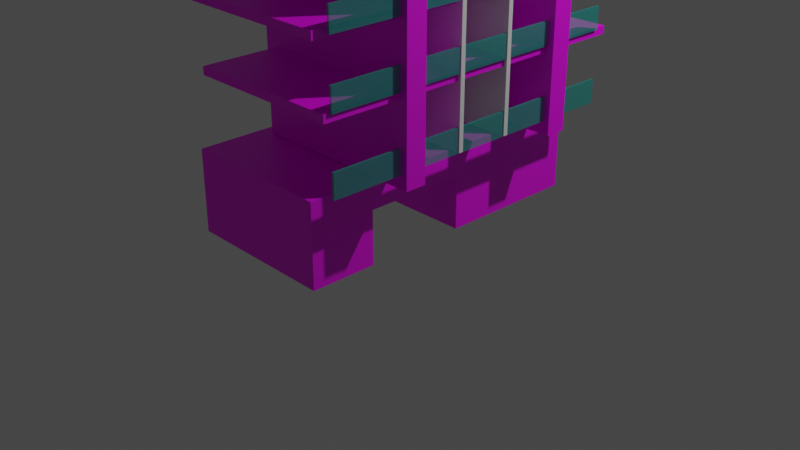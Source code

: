 # Source: Builbing.blend  (saved by Blender 3.1.7; exported with 4.5.12 LTS)
import bpy
from mathutils import Matrix  # noqa: F401  (used for matrix-valued properties, if any)

bpy.ops.wm.read_factory_settings(use_empty=True)
scene = bpy.context.scene
scene.name = 'Scene'

# ---- collections
col_collection = bpy.data.collections.new('Collection'); scene.collection.children.link(col_collection)

# ---- images (referenced by path relative to the original .blend; pixels are not part of the script)
import os
ASSET_DIR = os.environ.get("B2B_ASSET_DIR", "")  # directory of the original .blend (textures are referenced by path, not embedded)
HERE = os.path.dirname(os.path.abspath(__file__))  # packed textures are extracted next to this script under _unpacked/

def load_image(name, relpath, width, height, colorspace="sRGB"):
    """Load a texture the original file referenced (path relative to the .blend, or extracted next to this script)."""
    p = next((c for c in (os.path.join(HERE, relpath), os.path.join(ASSET_DIR, relpath)) if relpath and os.path.exists(c)), "")
    if p:
        img = bpy.data.images.load(p, check_existing=True)
        img.name = name
    else:  # same state as the original file: an image datablock whose file is absent (Cycles renders it pink)
        img = bpy.data.images.new(name, width, height)
        img.source = "FILE"
        img.filepath = "//" + (relpath or name)
    img.colorspace_settings.name = colorspace
    return img
img_x = load_image('無題', '', 1024, 1024, 'sRGB')
img_png = load_image('灰.png', '色/灰.png', 1024, 1024, 'sRGB')
img_png_1 = load_image('白.png', '色/白.png', 1024, 1024, 'sRGB')
img_rs2_png = load_image('RS2.png', '色/RS2.png', 1024, 1024, 'sRGB')

# ---- materials (node trees are filled in below, after node groups)
mat_005 = bpy.data.materials.new('マテリアル.005')
mat_005.use_transparent_shadow = False
mat_001 = bpy.data.materials.new('マテリアル.001')
mat_001.use_transparent_shadow = False
mat_004 = bpy.data.materials.new('マテリアル.004')
mat_004.use_transparent_shadow = False
mat_002 = bpy.data.materials.new('マテリアル.002')
mat_002.use_transparent_shadow = False
mat_008 = bpy.data.materials.new('マテリアル.008')
mat_008.surface_render_method = 'BLENDED'
mat_008.blend_method = 'BLEND'
mat_008.use_transparent_shadow = False

# ---- material node trees
mat_005.use_nodes = True; mat_005.node_tree.nodes.clear()
_N = mat_005.node_tree.nodes; _L = mat_005.node_tree.links
n0 = _N.new('ShaderNodeBsdfPrincipled'); n0.name = 'Principled BSDF'; n0.location = (10, 300)
n0.distribution = 'GGX'
n0.subsurface_method = 'RANDOM_WALK_SKIN'
n0.inputs[3].default_value = 1.45
n0.inputs[27].default_value = (0.0, 0.0, 0.0, 1.0)
n0.inputs[28].default_value = 1.0
n1 = _N.new('ShaderNodeOutputMaterial'); n1.name = 'Material Output'; n1.location = (300, 300)
n2 = _N.new('ShaderNodeTexImage'); n2.name = '画像テクスチャ'; n2.location = (-280, 275)
n2.image = img_x
_L.new(n0.outputs[0], n1.inputs[0])
_L.new(n2.outputs[0], n0.inputs[0])
n1.is_active_output = True
mat_001.use_nodes = True; mat_001.node_tree.nodes.clear()
_N = mat_001.node_tree.nodes; _L = mat_001.node_tree.links
n0 = _N.new('ShaderNodeBsdfPrincipled'); n0.name = 'Principled BSDF'; n0.location = (10, 300)
n0.distribution = 'GGX'
n0.subsurface_method = 'RANDOM_WALK_SKIN'
n0.inputs[3].default_value = 1.45
n0.inputs[27].default_value = (0.0, 0.0, 0.0, 1.0)
n0.inputs[28].default_value = 1.0
n1 = _N.new('ShaderNodeOutputMaterial'); n1.name = 'Material Output'; n1.location = (300, 300)
n2 = _N.new('ShaderNodeTexImage'); n2.name = '画像テクスチャ'; n2.location = (-280, 275)
n2.image = img_png
_L.new(n0.outputs[0], n1.inputs[0])
_L.new(n2.outputs[0], n0.inputs[0])
n1.is_active_output = True
mat_004.use_nodes = True; mat_004.node_tree.nodes.clear()
_N = mat_004.node_tree.nodes; _L = mat_004.node_tree.links
n0 = _N.new('ShaderNodeBsdfPrincipled'); n0.name = 'Principled BSDF'; n0.location = (10, 300)
n0.distribution = 'GGX'
n0.subsurface_method = 'RANDOM_WALK_SKIN'
n0.inputs[3].default_value = 1.45
n0.inputs[27].default_value = (0.0, 0.0, 0.0, 1.0)
n0.inputs[28].default_value = 1.0
n1 = _N.new('ShaderNodeOutputMaterial'); n1.name = 'Material Output'; n1.location = (300, 300)
n2 = _N.new('ShaderNodeTexImage'); n2.name = '画像テクスチャ'; n2.location = (-280, 275)
n2.image = img_png_1
_L.new(n0.outputs[0], n1.inputs[0])
_L.new(n2.outputs[0], n0.inputs[0])
n1.is_active_output = True
mat_002.use_nodes = True; mat_002.node_tree.nodes.clear()
_N = mat_002.node_tree.nodes; _L = mat_002.node_tree.links
n0 = _N.new('ShaderNodeBsdfPrincipled'); n0.name = 'Principled BSDF'; n0.location = (10, 300)
n0.distribution = 'GGX'
n0.subsurface_method = 'RANDOM_WALK_SKIN'
n0.inputs[3].default_value = 1.45
n0.inputs[27].default_value = (0.0, 0.0, 0.0, 1.0)
n0.inputs[28].default_value = 1.0
n1 = _N.new('ShaderNodeOutputMaterial'); n1.name = 'Material Output'; n1.location = (300, 300)
n2 = _N.new('ShaderNodeTexImage'); n2.name = '画像テクスチャ'; n2.location = (-280, 275)
n2.image = img_rs2_png
_L.new(n0.outputs[0], n1.inputs[0])
_L.new(n2.outputs[0], n0.inputs[0])
n1.is_active_output = True
mat_008.use_nodes = True; mat_008.node_tree.nodes.clear()
_N = mat_008.node_tree.nodes; _L = mat_008.node_tree.links
n0 = _N.new('ShaderNodeOutputMaterial'); n0.name = 'Material Output'; n0.location = (327, 300)
n0.width = 113
n1 = _N.new('ShaderNodeBsdfPrincipled'); n1.name = 'Principled BSDF'; n1.location = (-72, 308)
n1.distribution = 'GGX'
n1.subsurface_method = 'BURLEY'
n1.inputs[0].default_value = (0.0, 0.4, 0.3538, 1.0)
n1.inputs[2].default_value = 0.7109
n1.inputs[3].default_value = 1.45
n1.inputs[4].default_value = 0.4909
n1.inputs[27].default_value = (0.0, 0.0, 0.0, 1.0)
n1.inputs[28].default_value = 1.0
_L.new(n1.outputs[0], n0.inputs[0])
n0.is_active_output = True

# ---- world
world_world = bpy.data.worlds.new('World'); scene.world = world_world
world_world.use_nodes = True; world_world.node_tree.nodes.clear()
_N = world_world.node_tree.nodes; _L = world_world.node_tree.links
n0 = _N.new('ShaderNodeOutputWorld'); n0.name = 'World Output'; n0.location = (300, 300)
n1 = _N.new('ShaderNodeBackground'); n1.name = 'Background'; n1.location = (10, 300)
n1.inputs[0].default_value = (0.05088, 0.05088, 0.05088, 1.0)
_L.new(n1.outputs[0], n0.inputs[0])
n0.is_active_output = True
world_world.color = (0.05088, 0.05088, 0.05088)
world_world.use_sun_shadow = False
world_world.sun_shadow_jitter_overblur = 0.0

# ---- cameras
cam_camera = bpy.data.cameras.new('Camera')
cam_camera.clip_end = 100.0
cam_camera.ortho_scale = 7.314

# ---- lights
light_light = bpy.data.lights.new('Light', 'POINT')
light_light.transmission_factor = 0.0
light_light.energy = 1000.0
light_light.shadow_soft_size = 0.1
light_light.shadow_maximum_resolution = 0.006
light_light.use_absolute_resolution = True

# ---- meshes
me_003 = bpy.data.meshes.new('立方体.003')
me_003.from_pydata([(-1.0, -1.0, -1.0), (-1.0, -1.0, 1.0), (-1.0, 1.0, -1.0), (-1.0, 1.0, 1.0), (1.0, -1.0, -1.0), (1.0, -1.0, 1.0), (1.0, 1.0, -1.0), (1.0, 1.0, 1.0), (-0.9577, -0.9666, -53.91), (-0.9577, -0.9666, -51.91), (-0.9577, 1.033, -53.91), (-0.9577, 1.033, -51.91), (1.042, -0.9666, -53.91), (1.042, -0.9666, -51.91), (1.042, 1.033, -53.91), (1.042, 1.033, -51.91), (-1.009, -1.0, -37.42), (-1.009, -1.0, -35.42), (-1.009, 1.0, -37.42), (-1.009, 1.0, -35.42), (0.9909, -1.0, -37.42), (0.9909, -1.0, -35.42), (0.9909, 1.0, -37.42), (0.9909, 1.0, -35.42), (-1.17, -1.0, -19.51), (-1.17, -1.0, -17.51), (-1.17, 1.0, -19.51), (-1.17, 1.0, -17.51), (1.039, -1.0, -19.51), (1.039, -1.0, -17.51), (1.039, 1.0, -19.51), (1.039, 1.0, -17.51)], [], [(0, 1, 3, 2), (2, 3, 7, 6), (6, 7, 5, 4), (4, 5, 1, 0), (2, 6, 4, 0), (7, 3, 1, 5), (8, 9, 11, 10), (10, 11, 15, 14), (14, 15, 13, 12), (12, 13, 9, 8), (10, 14, 12, 8), (15, 11, 9, 13), (16, 17, 19, 18), (18, 19, 23, 22), (22, 23, 21, 20), (20, 21, 17, 16), (18, 22, 20, 16), (23, 19, 17, 21), (24, 25, 27, 26), (26, 27, 31, 30), (30, 31, 29, 28), (28, 29, 25, 24), (26, 30, 28, 24), (31, 27, 25, 29)])
_uv = me_003.uv_layers.new(name='UVマップ')
_uv.uv.foreach_set('vector', [0.375, 0.0, 0.625, 0.0, 0.625, 0.25, 0.375, 0.25, 0.375, 0.25, 0.625, 0.25, 0.625, 0.5, 0.375, 0.5, 0.375, 0.5, 0.625, 0.5, 0.625, 0.75, 0.375, 0.75, 0.375, 0.75, 0.625, 0.75, 0.625, 1.0, 0.375, 1.0, 0.125, 0.5, 0.375, 0.5, 0.375, 0.75, 0.125, 0.75, 0.625, 0.5, 0.875, 0.5, 0.875, 0.75, 0.625, 0.75, 0.375, 0.0, 0.625, 0.0, 0.625, 0.25, 0.375, 0.25, 0.375, 0.25, 0.625, 0.25, 0.625, 0.5, 0.375, 0.5, 0.375, 0.5, 0.625, 0.5, 0.625, 0.75, 0.375, 0.75, 0.375, 0.75, 0.625, 0.75, 0.625, 1.0, 0.375, 1.0, 0.125, 0.5, 0.375, 0.5, 0.375, 0.75, 0.125, 0.75, 0.625, 0.5, 0.875, 0.5, 0.875, 0.75, 0.625, 0.75, 0.375, 0.0, 0.625, 0.0, 0.625, 0.25, 0.375, 0.25, 0.375, 0.25, 0.625, 0.25, 0.625, 0.5, 0.375, 0.5, 0.375, 0.5, 0.625, 0.5, 0.625, 0.75, 0.375, 0.75, 0.375, 0.75, 0.625, 0.75, 0.625, 1.0, 0.375, 1.0, 0.125, 0.5, 0.375, 0.5, 0.375, 0.75, 0.125, 0.75, 0.625, 0.5, 0.875, 0.5, 0.875, 0.75, 0.625, 0.75, 0.375, 0.0, 0.625, 0.0, 0.625, 0.25, 0.375, 0.25, 0.375, 0.25, 0.625, 0.25, 0.625, 0.5, 0.375, 0.5, 0.375, 0.5, 0.625, 0.5, 0.625, 0.75, 0.375, 0.75, 0.375, 0.75, 0.625, 0.75, 0.625, 1.0, 0.375, 1.0, 0.125, 0.5, 0.375, 0.5, 0.375, 0.75, 0.125, 0.75, 0.625, 0.5, 0.875, 0.5, 0.875, 0.75, 0.625, 0.75])
me_003.materials.append(mat_005)
me_003.use_remesh_fix_poles = True
me_003.use_remesh_preserve_attributes = False
me_003.update()
me_005 = bpy.data.meshes.new('立方体.005')
me_005.from_pydata([(-1.0, -1.0, -1.0), (-1.0, -1.0, 1.0), (-1.0, 1.0, -1.0), (-1.0, 1.0, 1.0), (1.0, -1.0, -1.0), (1.0, -1.0, 1.0), (1.0, 1.0, -1.0), (1.0, 1.0, 1.0), (-1.0, 15.91, -1.0), (-1.0, 15.91, 1.0), (-1.0, 17.91, -1.0), (-1.0, 17.91, 1.0), (1.0, 15.91, -1.0), (1.0, 15.91, 1.0), (1.0, 17.91, -1.0), (1.0, 17.91, 1.0)], [], [(0, 1, 3, 2), (2, 3, 7, 6), (6, 7, 5, 4), (4, 5, 1, 0), (2, 6, 4, 0), (7, 3, 1, 5), (8, 9, 11, 10), (10, 11, 15, 14), (14, 15, 13, 12), (12, 13, 9, 8), (10, 14, 12, 8), (15, 11, 9, 13)])
_uv = me_005.uv_layers.new(name='UVマップ')
_uv.uv.foreach_set('vector', [0.375, 0.0, 0.625, 0.0, 0.625, 0.25, 0.375, 0.25, 0.375, 0.25, 0.625, 0.25, 0.625, 0.5, 0.375, 0.5, 0.375, 0.5, 0.625, 0.5, 0.625, 0.75, 0.375, 0.75, 0.375, 0.75, 0.625, 0.75, 0.625, 1.0, 0.375, 1.0, 0.125, 0.5, 0.375, 0.5, 0.375, 0.75, 0.125, 0.75, 0.625, 0.5, 0.875, 0.5, 0.875, 0.75, 0.625, 0.75, 0.375, 0.0, 0.625, 0.0, 0.625, 0.25, 0.375, 0.25, 0.375, 0.25, 0.625, 0.25, 0.625, 0.5, 0.375, 0.5, 0.375, 0.5, 0.625, 0.5, 0.625, 0.75, 0.375, 0.75, 0.375, 0.75, 0.625, 0.75, 0.625, 1.0, 0.375, 1.0, 0.125, 0.5, 0.375, 0.5, 0.375, 0.75, 0.125, 0.75, 0.625, 0.5, 0.875, 0.5, 0.875, 0.75, 0.625, 0.75])
me_005.materials.append(mat_001)
me_005.use_remesh_fix_poles = True
me_005.use_remesh_preserve_attributes = False
me_005.update()
me_009 = bpy.data.meshes.new('立方体.009')
me_009.from_pydata([(-1.0, -1.0, -1.0), (-1.0, -1.0, 1.0), (-1.0, 1.0, -1.0), (-1.0, 1.0, 1.0), (1.0, -1.0, -1.0), (1.0, -1.0, 1.0), (1.0, 1.0, -1.0), (1.0, 1.0, 1.0), (0.06339, -1.018, -1.106), (0.06339, -1.018, -1.001), (0.06339, 0.9944, -1.106), (0.06339, 0.9944, -1.001), (10.39, -1.018, -1.106), (10.39, -1.018, -1.001), (10.39, 0.9944, -1.106), (10.39, 0.9944, -1.001), (0.06339, -0.8718, -1.106), (0.06339, -0.8718, -1.001), (10.39, -0.8718, -1.106), (10.39, -0.8718, -1.001), (0.06339, 0.8618, -1.001), (10.39, 0.8618, -1.106), (0.06339, 0.8618, -1.106), (10.39, 0.8618, -1.001), (0.06339, 0.8618, 0.9273), (0.06339, 0.9944, 0.9273), (10.39, 0.9944, 0.9273), (10.39, -0.8718, 0.9273), (10.39, -1.018, 0.9273), (0.06339, -1.018, 0.9273), (0.06339, -0.8718, 0.9273), (10.39, 0.8618, 0.9273), (0.7912, -1.096, 0.8653), (0.7912, -1.096, 0.9991), (0.7912, 1.059, 0.8653), (0.7912, 1.059, 0.9991), (11.11, -1.096, 0.8653), (11.11, -1.096, 0.9991), (11.11, 1.059, 0.8653), (11.11, 1.059, 0.9991)], [], [(0, 1, 3, 2), (2, 3, 7, 6), (6, 7, 5, 4), (4, 5, 1, 0), (2, 6, 4, 0), (7, 3, 1, 5), (22, 20, 11, 10), (10, 11, 15, 14), (18, 19, 13, 12), (12, 13, 9, 8), (16, 18, 12, 8), (17, 9, 29, 30), (23, 20, 17, 19), (22, 21, 18, 16), (21, 23, 19, 18), (8, 9, 17, 16), (14, 15, 23, 21), (10, 14, 21, 22), (20, 23, 31, 24), (16, 17, 20, 22), (27, 30, 29, 28), (26, 25, 24, 31), (11, 20, 24, 25), (9, 13, 28, 29), (19, 17, 30, 27), (15, 11, 25, 26), (23, 15, 26, 31), (13, 19, 27, 28), (32, 33, 35, 34), (34, 35, 39, 38), (38, 39, 37, 36), (36, 37, 33, 32), (34, 38, 36, 32), (39, 35, 33, 37)])
_uv = me_009.uv_layers.new(name='UVマップ')
_uv.uv.foreach_set('vector', [0.375, 0.0, 0.625, 0.0, 0.625, 0.25, 0.375, 0.25, 0.375, 0.25, 0.625, 0.25, 0.625, 0.5, 0.375, 0.5, 0.375, 0.5, 0.625, 0.5, 0.625, 0.75, 0.375, 0.75, 0.375, 0.75, 0.625, 0.75, 0.625, 1.0, 0.375, 1.0, 0.125, 0.5, 0.375, 0.5, 0.375, 0.75, 0.125, 0.75, 0.625, 0.5, 0.875, 0.5, 0.875, 0.75, 0.625, 0.75, 0.375, 0.2335, 0.625, 0.2335, 0.625, 0.25, 0.375, 0.25, 0.375, 0.25, 0.625, 0.25, 0.625, 0.5, 0.375, 0.5, 0.375, 0.7318, 0.625, 0.7318, 0.625, 0.75, 0.375, 0.75, 0.375, 0.75, 0.625, 0.75, 0.625, 1.0, 0.375, 1.0, 0.125, 0.7318, 0.375, 0.7318, 0.375, 0.75, 0.125, 0.75, 0.625, 0.01819, 0.625, 0.0, 0.625, 0.0, 0.625, 0.01819, 0.625, 0.5165, 0.875, 0.5165, 0.875, 0.7318, 0.625, 0.7318, 0.125, 0.5165, 0.375, 0.5165, 0.375, 0.7318, 0.125, 0.7318, 0.375, 0.5165, 0.625, 0.5165, 0.625, 0.7318, 0.375, 0.7318, 0.375, 0.0, 0.625, 0.0, 0.625, 0.01819, 0.375, 0.01819, 0.375, 0.5, 0.625, 0.5, 0.625, 0.5165, 0.375, 0.5165, 0.125, 0.5, 0.375, 0.5, 0.375, 0.5165, 0.125, 0.5165, 0.875, 0.5165, 0.625, 0.5165, 0.625, 0.5165, 0.875, 0.5165, 0.375, 0.01819, 0.625, 0.01819, 0.625, 0.2335, 0.375, 0.2335, 0.625, 0.7318, 0.875, 0.7318, 0.875, 0.75, 0.625, 0.75, 0.625, 0.5, 0.875, 0.5, 0.875, 0.5165, 0.625, 0.5165, 0.625, 0.25, 0.625, 0.2335, 0.625, 0.2335, 0.625, 0.25, 0.625, 1.0, 0.625, 0.75, 0.625, 0.75, 0.625, 1.0, 0.625, 0.7318, 0.875, 0.7318, 0.875, 0.7318, 0.625, 0.7318, 0.625, 0.5, 0.625, 0.25, 0.625, 0.25, 0.625, 0.5, 0.625, 0.5165, 0.625, 0.5, 0.625, 0.5, 0.625, 0.5165, 0.625, 0.75, 0.625, 0.7318, 0.625, 0.7318, 0.625, 0.75, 0.375, 0.0, 0.625, 0.0, 0.625, 0.25, 0.375, 0.25, 0.375, 0.25, 0.625, 0.25, 0.625, 0.5, 0.375, 0.5, 0.375, 0.5, 0.625, 0.5, 0.625, 0.75, 0.375, 0.75, 0.375, 0.75, 0.625, 0.75, 0.625, 1.0, 0.375, 1.0, 0.125, 0.5, 0.375, 0.5, 0.375, 0.75, 0.125, 0.75, 0.625, 0.5, 0.875, 0.5, 0.875, 0.75, 0.625, 0.75])
me_009.materials.append(mat_004)
me_009.use_remesh_fix_poles = True
me_009.use_remesh_preserve_attributes = False
me_009.update()
me_012 = bpy.data.meshes.new('立方体.012')
me_012.from_pydata([(-1.0, -1.0, -1.0), (-1.0, -1.0, 1.0), (-1.0, 1.0, -1.0), (-1.0, 1.0, 1.0), (1.0, -1.0, -1.0), (1.0, -1.0, 1.0), (1.0, 1.0, -1.0), (1.0, 1.0, 1.0), (-1.0, 0.08421, -1.0), (-1.0, 0.08421, 1.0), (1.0, 0.08421, -1.0), (1.0, 0.08421, 1.0), (-1.0, -0.5733, -1.0), (1.0, -0.5733, 1.0), (-1.0, -0.5733, 1.0), (1.0, -0.5733, -1.0), (-1.0, -0.5733, -4.671), (-1.0, -1.0, -4.671), (1.0, 1.0, -4.671), (-1.0, 1.0, -4.671), (1.0, 0.08421, -4.671), (1.0, -1.0, -4.671), (-1.0, 0.08421, -4.671), (1.0, -0.5733, -4.671), (-1.55, -0.5733, -1.0), (-1.55, -1.0, -1.0), (-1.55, -1.0, 1.0), (-1.55, 0.08421, 1.0), (-1.55, 1.0, 1.0), (-1.55, 1.0, -1.0), (-1.55, 0.08421, -1.0), (-1.55, -0.5733, 1.0), (-1.55, -0.5733, -4.671), (-1.55, -1.0, -4.671), (-1.55, 1.0, -4.671), (-1.55, 0.08421, -4.671)], [], [(12, 16, 32, 24), (2, 3, 7, 6), (15, 13, 5, 4), (4, 5, 1, 0), (12, 15, 23, 16), (13, 14, 1, 5), (7, 3, 9, 11), (10, 8, 22, 20), (6, 7, 11, 10), (19, 22, 35, 34), (17, 0, 25, 33), (11, 9, 14, 13), (8, 10, 15, 12), (10, 11, 13, 15), (16, 23, 21, 17), (19, 18, 20, 22), (2, 6, 18, 19), (0, 1, 26, 25), (6, 10, 20, 18), (15, 4, 21, 23), (16, 17, 33, 32), (4, 0, 17, 21), (30, 27, 28, 29), (24, 31, 27, 30), (25, 26, 31, 24), (25, 24, 32, 33), (30, 29, 34, 35), (1, 14, 31, 26), (9, 3, 28, 27), (22, 8, 30, 35), (14, 9, 27, 31), (8, 12, 24, 30), (3, 2, 29, 28), (2, 19, 34, 29)])
_uv = me_012.uv_layers.new(name='UVマップ')
_uv.uv.foreach_set('vector', [0.125, 0.6967, 0.125, 0.6967, 0.125, 0.6967, 0.125, 0.6967, 0.375, 0.25, 0.625, 0.25, 0.625, 0.5, 0.375, 0.5, 0.375, 0.6967, 0.625, 0.6967, 0.625, 0.75, 0.375, 0.75, 0.375, 0.75, 0.625, 0.75, 0.625, 1.0, 0.375, 1.0, 0.125, 0.6967, 0.375, 0.6967, 0.375, 0.6967, 0.125, 0.6967, 0.625, 0.6967, 0.875, 0.6967, 0.875, 0.75, 0.625, 0.75, 0.625, 0.5, 0.875, 0.5, 0.875, 0.6145, 0.625, 0.6145, 0.375, 0.6145, 0.125, 0.6145, 0.125, 0.6145, 0.375, 0.6145, 0.375, 0.5, 0.625, 0.5, 0.625, 0.6145, 0.375, 0.6145, 0.125, 0.5, 0.125, 0.6145, 0.125, 0.6145, 0.125, 0.5, 0.375, 1.0, 0.375, 1.0, 0.375, 1.0, 0.375, 1.0, 0.625, 0.6145, 0.875, 0.6145, 0.875, 0.6967, 0.625, 0.6967, 0.125, 0.6145, 0.375, 0.6145, 0.375, 0.6967, 0.125, 0.6967, 0.375, 0.6145, 0.625, 0.6145, 0.625, 0.6967, 0.375, 0.6967, 0.125, 0.6967, 0.375, 0.6967, 0.375, 0.75, 0.125, 0.75, 0.125, 0.5, 0.375, 0.5, 0.375, 0.6145, 0.125, 0.6145, 0.375, 0.25, 0.375, 0.5, 0.375, 0.5, 0.375, 0.25, 0.375, 1.0, 0.625, 1.0, 0.625, 1.0, 0.375, 1.0, 0.375, 0.5, 0.375, 0.6145, 0.375, 0.6145, 0.375, 0.5, 0.375, 0.6967, 0.375, 0.75, 0.375, 0.75, 0.375, 0.6967, 0.125, 0.6967, 0.125, 0.75, 0.125, 0.75, 0.125, 0.6967, 0.375, 0.75, 0.375, 1.0, 0.375, 1.0, 0.375, 0.75, 0.375, 0.1355, 0.625, 0.1355, 0.625, 0.25, 0.375, 0.25, 0.375, 0.05334, 0.625, 0.05334, 0.625, 0.1355, 0.375, 0.1355, 0.375, 0.0, 0.625, 0.0, 0.625, 0.05334, 0.375, 0.05334, 0.375, 0.0, 0.375, 0.05334, 0.375, 0.05334, 0.375, 0.0, 0.375, 0.1355, 0.375, 0.25, 0.375, 0.25, 0.375, 0.1355, 0.875, 0.75, 0.875, 0.6967, 0.875, 0.6967, 0.875, 0.75, 0.875, 0.6145, 0.875, 0.5, 0.875, 0.5, 0.875, 0.6145, 0.125, 0.6145, 0.125, 0.6145, 0.125, 0.6145, 0.125, 0.6145, 0.875, 0.6967, 0.875, 0.6145, 0.875, 0.6145, 0.875, 0.6967, 0.125, 0.6145, 0.125, 0.6967, 0.125, 0.6967, 0.125, 0.6145, 0.625, 0.25, 0.375, 0.25, 0.375, 0.25, 0.625, 0.25, 0.375, 0.25, 0.375, 0.25, 0.375, 0.25, 0.375, 0.25])
me_012.materials.append(mat_002)
me_012.use_remesh_fix_poles = True
me_012.use_remesh_preserve_attributes = False
me_012.update()
me_x = bpy.data.meshes.new('立方体')
me_x.from_pydata([(-1.0, -1.0, -1.0), (-1.0, -1.0, 1.0), (-1.0, 1.0, -1.0), (-1.0, 1.0, 1.0), (1.0, -1.0, -1.0), (1.0, -1.0, 1.0), (1.0, 1.0, -1.0), (1.0, 1.0, 1.0)], [], [(0, 1, 3, 2), (2, 3, 7, 6), (6, 7, 5, 4), (4, 5, 1, 0), (2, 6, 4, 0), (7, 3, 1, 5)])
_uv = me_x.uv_layers.new(name='UVマップ')
_uv.uv.foreach_set('vector', [0.375, 0.0, 0.625, 0.0, 0.625, 0.25, 0.375, 0.25, 0.375, 0.25, 0.625, 0.25, 0.625, 0.5, 0.375, 0.5, 0.375, 0.5, 0.625, 0.5, 0.625, 0.75, 0.375, 0.75, 0.375, 0.75, 0.625, 0.75, 0.625, 1.0, 0.375, 1.0, 0.125, 0.5, 0.375, 0.5, 0.375, 0.75, 0.125, 0.75, 0.625, 0.5, 0.875, 0.5, 0.875, 0.75, 0.625, 0.75])
me_x.materials.append(mat_008)
me_x.use_remesh_fix_poles = True
me_x.use_remesh_preserve_attributes = False
me_x.update()
me_001 = bpy.data.meshes.new('立方体.001')
me_001.from_pydata([(-1.0, -1.0, -1.0), (-1.0, -1.0, 1.0), (-1.0, 1.0, -1.0), (-1.0, 1.0, 1.0), (1.0, -1.0, -1.0), (1.0, -1.0, 1.0), (1.0, 1.0, -1.0), (1.0, 1.0, 1.0)], [], [(0, 1, 3, 2), (2, 3, 7, 6), (6, 7, 5, 4), (4, 5, 1, 0), (2, 6, 4, 0), (7, 3, 1, 5)])
_uv = me_001.uv_layers.new(name='UVマップ')
_uv.uv.foreach_set('vector', [0.375, 0.0, 0.625, 0.0, 0.625, 0.25, 0.375, 0.25, 0.375, 0.25, 0.625, 0.25, 0.625, 0.5, 0.375, 0.5, 0.375, 0.5, 0.625, 0.5, 0.625, 0.75, 0.375, 0.75, 0.375, 0.75, 0.625, 0.75, 0.625, 1.0, 0.375, 1.0, 0.125, 0.5, 0.375, 0.5, 0.375, 0.75, 0.125, 0.75, 0.625, 0.5, 0.875, 0.5, 0.875, 0.75, 0.625, 0.75])
me_001.materials.append(mat_008)
me_001.use_remesh_fix_poles = True
me_001.use_remesh_preserve_attributes = False
me_001.update()
me_002 = bpy.data.meshes.new('立方体.002')
me_002.from_pydata([(-1.0, -1.0, -1.0), (-1.0, -1.0, 1.0), (-1.0, 1.0, -1.0), (-1.0, 1.0, 1.0), (1.0, -1.0, -1.0), (1.0, -1.0, 1.0), (1.0, 1.0, -1.0), (1.0, 1.0, 1.0)], [], [(0, 1, 3, 2), (2, 3, 7, 6), (6, 7, 5, 4), (4, 5, 1, 0), (2, 6, 4, 0), (7, 3, 1, 5)])
_uv = me_002.uv_layers.new(name='UVマップ')
_uv.uv.foreach_set('vector', [0.375, 0.0, 0.625, 0.0, 0.625, 0.25, 0.375, 0.25, 0.375, 0.25, 0.625, 0.25, 0.625, 0.5, 0.375, 0.5, 0.375, 0.5, 0.625, 0.5, 0.625, 0.75, 0.375, 0.75, 0.375, 0.75, 0.625, 0.75, 0.625, 1.0, 0.375, 1.0, 0.125, 0.5, 0.375, 0.5, 0.375, 0.75, 0.125, 0.75, 0.625, 0.5, 0.875, 0.5, 0.875, 0.75, 0.625, 0.75])
me_002.materials.append(mat_008)
me_002.use_remesh_fix_poles = True
me_002.use_remesh_preserve_attributes = False
me_002.update()
me_004 = bpy.data.meshes.new('立方体.004')
me_004.from_pydata([(-1.0, -1.0, -1.0), (-1.0, -1.0, 1.0), (-1.0, 1.0, -1.0), (-1.0, 1.0, 1.0), (1.0, -1.0, -1.0), (1.0, -1.0, 1.0), (1.0, 1.0, -1.0), (1.0, 1.0, 1.0)], [], [(0, 1, 3, 2), (2, 3, 7, 6), (6, 7, 5, 4), (4, 5, 1, 0), (2, 6, 4, 0), (7, 3, 1, 5)])
_uv = me_004.uv_layers.new(name='UVマップ')
_uv.uv.foreach_set('vector', [0.375, 0.0, 0.625, 0.0, 0.625, 0.25, 0.375, 0.25, 0.375, 0.25, 0.625, 0.25, 0.625, 0.5, 0.375, 0.5, 0.375, 0.5, 0.625, 0.5, 0.625, 0.75, 0.375, 0.75, 0.375, 0.75, 0.625, 0.75, 0.625, 1.0, 0.375, 1.0, 0.125, 0.5, 0.375, 0.5, 0.375, 0.75, 0.125, 0.75, 0.625, 0.5, 0.875, 0.5, 0.875, 0.75, 0.625, 0.75])
me_004.materials.append(mat_008)
me_004.use_remesh_fix_poles = True
me_004.use_remesh_preserve_attributes = False
me_004.update()
me_006 = bpy.data.meshes.new('立方体.006')
me_006.from_pydata([(-1.0, -1.0, -1.0), (-1.0, -1.0, 1.0), (-1.0, 1.0, -1.0), (-1.0, 1.0, 1.0), (1.0, -1.0, -1.0), (1.0, -1.0, 1.0), (1.0, 1.0, -1.0), (1.0, 1.0, 1.0)], [], [(0, 1, 3, 2), (2, 3, 7, 6), (6, 7, 5, 4), (4, 5, 1, 0), (2, 6, 4, 0), (7, 3, 1, 5)])
_uv = me_006.uv_layers.new(name='UVマップ')
_uv.uv.foreach_set('vector', [0.375, 0.0, 0.625, 0.0, 0.625, 0.25, 0.375, 0.25, 0.375, 0.25, 0.625, 0.25, 0.625, 0.5, 0.375, 0.5, 0.375, 0.5, 0.625, 0.5, 0.625, 0.75, 0.375, 0.75, 0.375, 0.75, 0.625, 0.75, 0.625, 1.0, 0.375, 1.0, 0.125, 0.5, 0.375, 0.5, 0.375, 0.75, 0.125, 0.75, 0.625, 0.5, 0.875, 0.5, 0.875, 0.75, 0.625, 0.75])
me_006.materials.append(mat_008)
me_006.use_remesh_fix_poles = True
me_006.use_remesh_preserve_attributes = False
me_006.update()
me_007 = bpy.data.meshes.new('立方体.007')
me_007.from_pydata([(-1.0, -1.0, -1.0), (-1.0, -1.0, 1.0), (-1.0, 1.0, -1.0), (-1.0, 1.0, 1.0), (1.0, -1.0, -1.0), (1.0, -1.0, 1.0), (1.0, 1.0, -1.0), (1.0, 1.0, 1.0)], [], [(0, 1, 3, 2), (2, 3, 7, 6), (6, 7, 5, 4), (4, 5, 1, 0), (2, 6, 4, 0), (7, 3, 1, 5)])
_uv = me_007.uv_layers.new(name='UVマップ')
_uv.uv.foreach_set('vector', [0.375, 0.0, 0.625, 0.0, 0.625, 0.25, 0.375, 0.25, 0.375, 0.25, 0.625, 0.25, 0.625, 0.5, 0.375, 0.5, 0.375, 0.5, 0.625, 0.5, 0.625, 0.75, 0.375, 0.75, 0.375, 0.75, 0.625, 0.75, 0.625, 1.0, 0.375, 1.0, 0.125, 0.5, 0.375, 0.5, 0.375, 0.75, 0.125, 0.75, 0.625, 0.5, 0.875, 0.5, 0.875, 0.75, 0.625, 0.75])
me_007.use_remesh_fix_poles = True
me_007.use_remesh_preserve_attributes = False
me_007.update()
me_008 = bpy.data.meshes.new('立方体.008')
me_008.from_pydata([(-1.0, -1.0, -1.0), (-1.0, -1.0, 1.0), (-1.0, 1.0, -1.0), (-1.0, 1.0, 1.0), (1.0, -1.0, -1.0), (1.0, -1.0, 1.0), (1.0, 1.0, -1.0), (1.0, 1.0, 1.0)], [], [(0, 1, 3, 2), (2, 3, 7, 6), (6, 7, 5, 4), (4, 5, 1, 0), (2, 6, 4, 0), (7, 3, 1, 5)])
_uv = me_008.uv_layers.new(name='UVマップ')
_uv.uv.foreach_set('vector', [0.375, 0.0, 0.625, 0.0, 0.625, 0.25, 0.375, 0.25, 0.375, 0.25, 0.625, 0.25, 0.625, 0.5, 0.375, 0.5, 0.375, 0.5, 0.625, 0.5, 0.625, 0.75, 0.375, 0.75, 0.375, 0.75, 0.625, 0.75, 0.625, 1.0, 0.375, 1.0, 0.125, 0.5, 0.375, 0.5, 0.375, 0.75, 0.125, 0.75, 0.625, 0.5, 0.875, 0.5, 0.875, 0.75, 0.625, 0.75])
me_008.use_remesh_fix_poles = True
me_008.use_remesh_preserve_attributes = False
me_008.update()

# ---- objects
ob_light = bpy.data.objects.new('Light', light_light)
ob_camera = bpy.data.objects.new('Camera', cam_camera)
ob_x = bpy.data.objects.new('エンプティ', None)
ob_003 = bpy.data.objects.new('立方体.003', me_003)
ob_005 = bpy.data.objects.new('立方体.005', me_005)
ob_009 = bpy.data.objects.new('立方体.009', me_009)
ob_004 = bpy.data.objects.new('立方体.004', me_012)
ob_x_1 = bpy.data.objects.new('立方体', me_x)
ob_001 = bpy.data.objects.new('立方体.001', me_001)
ob_002 = bpy.data.objects.new('立方体.002', me_002)
ob_006 = bpy.data.objects.new('立方体.006', me_004)
ob_007 = bpy.data.objects.new('立方体.007', me_006)
ob_008 = bpy.data.objects.new('立方体.008', me_007)
ob_010 = bpy.data.objects.new('立方体.010', me_008)

# ---- transforms, parenting, visibility, modifiers, constraints
ob_light.location = (4.184, 3.564, 6.874)
ob_light.rotation_euler = (-2.794, 0.6893, 1.21)
ob_light.scale = (2.401, 0.9267, 0.906)
ob_light.lock_rotations_4d = False
ob_light.empty_display_type = 'ARROWS'
ob_light.color = (0.0, 0.0, 0.0, 0.0)
ob_light.lineart.crease_threshold = 0.0
ob_camera.location = (7.359, -6.926, 4.958)
ob_camera.rotation_euler = (1.109, 0.0, 0.8149)
ob_camera.lock_rotations_4d = False
ob_camera.empty_display_type = 'ARROWS'
ob_camera.color = (0.0, 0.0, 0.0, 0.0)
ob_camera.display_type = 'WIRE'
ob_camera.lineart.crease_threshold = 0.0
ob_x.location = (-2.067, 0.02722, 2.501)
ob_x.rotation_euler = (1.571, -0.0, 1.571)
ob_x.scale = (1.0, 1.0, 0.6938)
ob_x.empty_display_type = 'IMAGE'
ob_x.empty_display_size = 5.0
ob_003.location = (0.1029, 0.006563, 3.991)
ob_003.scale = (0.8293, 1.798, 0.04146)
ob_005.location = (0.1088, -0.7955, 2.86)
ob_005.scale = (0.9493, 0.1115, -1.922)
ob_009.location = (-1.012, 0.06173, 3.04)
ob_009.scale = (0.1938, 1.88, 1.905)
ob_009.hide_render = True
ob_004.location = (0.0, 0.02321, 0.7787)
ob_004.scale = (0.6364, 1.655, 0.1533)
ob_x_1.location = (0.9791, 0.02901, 1.199)
ob_x_1.scale = (0.01175, 1.694, 0.1252)
ob_001.location = (0.9791, 0.02901, 1.948)
ob_001.scale = (0.01175, 1.694, 0.1202)
ob_002.location = (0.9791, 0.02901, 2.597)
ob_002.scale = (0.01175, 1.694, 0.1202)
ob_006.location = (0.9791, 0.02901, 3.312)
ob_006.scale = (0.01175, 1.694, 0.1202)
ob_007.location = (0.9791, 0.02901, 4.036)
ob_007.scale = (0.01175, 1.694, 0.1202)
ob_008.location = (0.0, -0.1766, 2.93)
ob_008.scale = (1.0, 0.025, 1.851)
ob_010.location = (0.0, 0.421, 2.93)
ob_010.scale = (1.0, 0.025, 1.851)

# ---- collection membership
col_collection.objects.link(ob_light)
col_collection.objects.link(ob_camera)
col_collection.objects.link(ob_x)
col_collection.objects.link(ob_003)
col_collection.objects.link(ob_005)
col_collection.objects.link(ob_009)
col_collection.objects.link(ob_004)
col_collection.objects.link(ob_x_1)
col_collection.objects.link(ob_001)
col_collection.objects.link(ob_002)
col_collection.objects.link(ob_006)
col_collection.objects.link(ob_007)
col_collection.objects.link(ob_008)
col_collection.objects.link(ob_010)

# ---- scene / render settings (as saved in the file)
scene.camera = ob_camera
scene.frame_start = 1; scene.frame_end = 250; scene.frame_set(0)
scene.render.engine = 'BLENDER_EEVEE_NEXT'
scene.cycles.sampling_pattern = 'TABULATED_SOBOL'
scene.cycles.use_light_tree = False
scene.view_settings.view_transform = 'Filmic'
bpy.context.view_layer.update()
